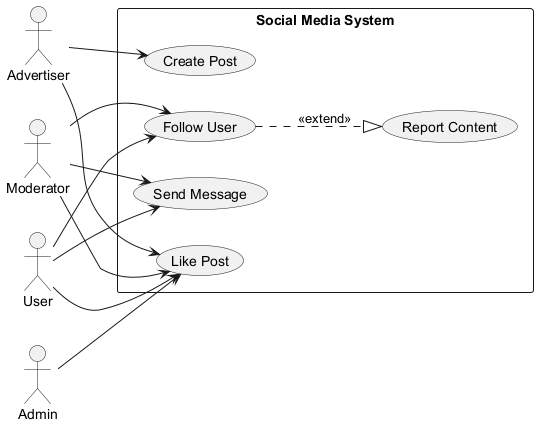

The diagram above was rendered by PlantUML. Its source (embedded in the PNG):
@startuml
skinparam backgroundColor #FFFFFF
skinparam classBackgroundColor #F3E5F5
skinparam classBorderColor #6A1B9A
left to right direction
actor "Moderator" as Moderator
actor "Advertiser" as Advertiser
actor "Admin" as Admin
actor "User" as User
rectangle "Social Media System" {
  usecase "Create Post" as UC_CreatePost
  usecase "Report Content" as UC_ReportContent
  usecase "Like Post" as UC_LikePost
  usecase "Follow User" as UC_FollowUser
  usecase "Send Message" as UC_SendMessage
}
Moderator --> UC_SendMessage
Moderator --> UC_FollowUser
Moderator --> UC_LikePost
Advertiser --> UC_CreatePost
Advertiser --> UC_LikePost
Admin --> UC_LikePost
User --> UC_LikePost
User --> UC_SendMessage
User --> UC_FollowUser
UC_FollowUser ..|> UC_ReportContent : <<extend>>
@enduml